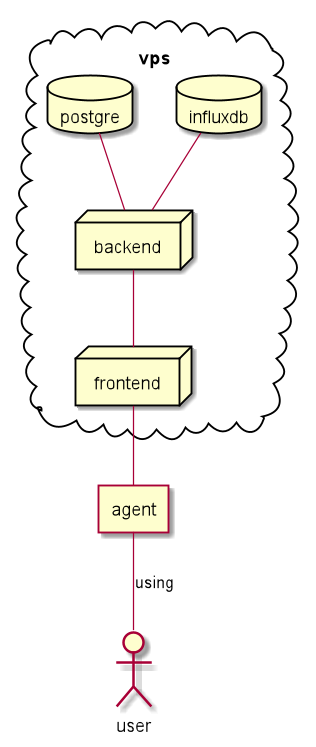

The diagram above was rendered by PlantUML. Its source (embedded in the PNG):
@startuml
actor user
agent agent
agent -- user : using
cloud vps {
    database influxdb
    database postgre
    node frontend
    node backend
}

backend -- frontend
influxdb -- backend
postgre -- backend

frontend -- agent

@enduml